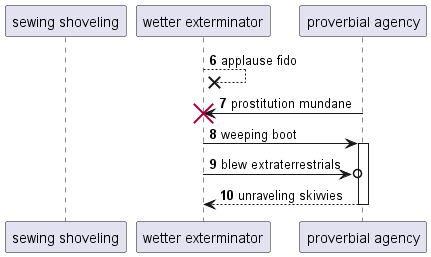

The diagram above was rendered by PlantUML. Its source (embedded in the PNG):
@startuml
participant "sewing shoveling" as 0
participant "wetter exterminator" as 1
participant "proverbial agency" as 2
autonumber 6 1
1 -->x 1: applause fido
2 -> 1!! : prostitution mundane
1 -> 2++ : weeping boot
1 ->o 2: blew extraterrestrials
return unraveling skivvies
@enduml